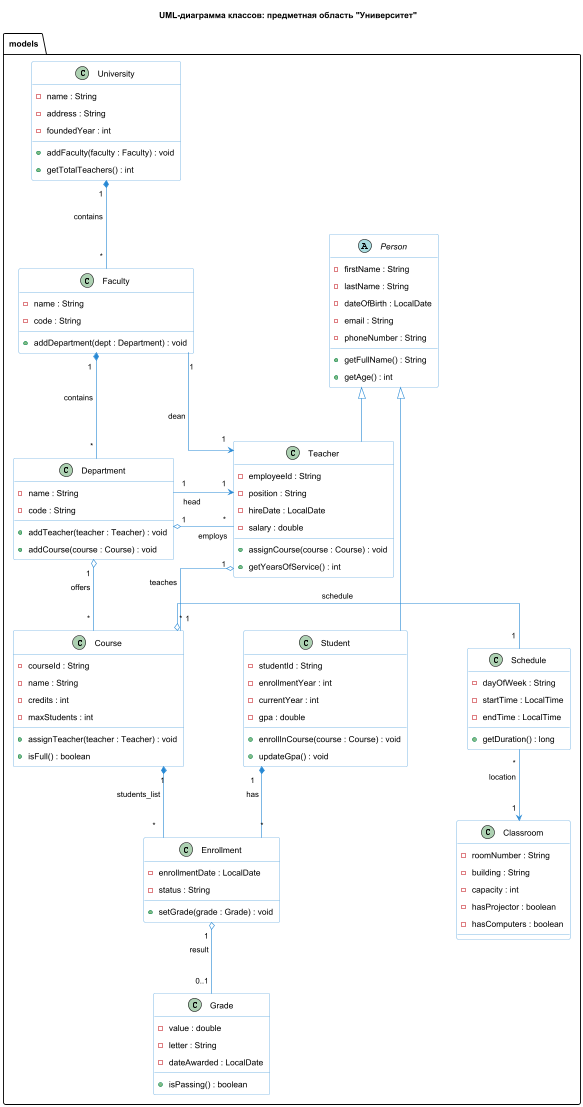

The diagram above was rendered by PlantUML. Its source (embedded in the PNG):
@startuml

scale 1.2
skinparam nodesep 100
skinparam ranksep 90
skinparam linetype ortho
skinparam padding 5
skinparam class {
    BackgroundColor White
    ArrowColor #2688d4
    BorderColor #2688d4
}

title UML-диаграмма классов: предметная область "Университет"

package "models" {

    abstract class Person {
        - firstName : String
        - lastName : String
        - dateOfBirth : LocalDate
        - email : String
        - phoneNumber : String
        + getFullName() : String
        + getAge() : int
    }

    class Student {
        - studentId : String
        - enrollmentYear : int
        - currentYear : int
        - gpa : double
        + enrollInCourse(course : Course) : void
        + updateGpa() : void
    }

    class Teacher {
        - employeeId : String
        - position : String
        - hireDate : LocalDate
        - salary : double
        + assignCourse(course : Course) : void
        + getYearsOfService() : int
    }

    class University {
        - name : String
        - address : String
        - foundedYear : int
        + addFaculty(faculty : Faculty) : void
        + getTotalTeachers() : int
    }

    class Faculty {
        - name : String
        - code : String
        + addDepartment(dept : Department) : void
    }

    class Department {
        - name : String
        - code : String
        + addTeacher(teacher : Teacher) : void
        + addCourse(course : Course) : void
    }

    '' --- УЧЕБНЫЙ ПРОЦЕСС ---
    class Course {
        - courseId : String
        - name : String
        - credits : int
        - maxStudents : int
        + assignTeacher(teacher : Teacher) : void
        + isFull() : boolean
    }

    class Enrollment {
        - enrollmentDate : LocalDate
        - status : String
        + setGrade(grade : Grade) : void
    }

    class Grade {
        - value : double
        - letter : String
        - dateAwarded : LocalDate
        + isPassing() : boolean
    }

    class Schedule {
        - dayOfWeek : String
        - startTime : LocalTime
        - endTime : LocalTime
        + getDuration() : long
    }

    class Classroom {
        - roomNumber : String
        - building : String
        - capacity : int
        - hasProjector : boolean
        - hasComputers : boolean
    }
}

Person <|-- Student
Person <|-- Teacher

University "1" *-- "*" Faculty : contains
Faculty "1" *-- "*" Department : contains

Department "1" o-- "*" Teacher : employs
Department "1" o-- "*" Course : offers

Faculty "1" -right-> "1" Teacher : dean
Department "1" -right-> "1" Teacher : head

Teacher "1" o-- "*" Course : teaches
Course "1" o-right- "1" Schedule : schedule
Schedule "*" -down-> "1" Classroom : location

Student "1" *-- "*" Enrollment : has
Course "1" *-- "*" Enrollment : students_list
Enrollment "1" o-- "0..1" Grade : result

@enduml